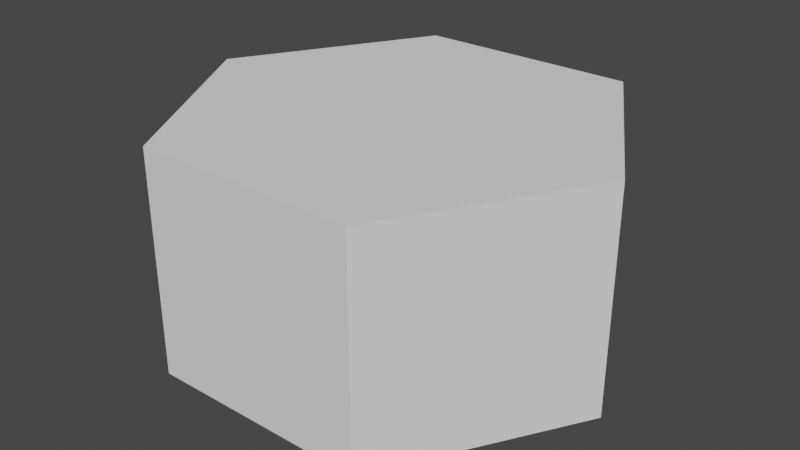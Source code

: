 # Source: tile.blend  (saved by Blender 3.4.6; exported with 4.5.12 LTS)
import bpy
from mathutils import Matrix  # noqa: F401  (used for matrix-valued properties, if any)

bpy.ops.wm.read_factory_settings(use_empty=True)
scene = bpy.context.scene
scene.name = 'Scene'

# ---- collections
col_collection = bpy.data.collections.new('Collection'); scene.collection.children.link(col_collection)

# ---- world
world_world = bpy.data.worlds.new('World'); scene.world = world_world
world_world.use_nodes = True; world_world.node_tree.nodes.clear()
_N = world_world.node_tree.nodes; _L = world_world.node_tree.links
n0 = _N.new('ShaderNodeOutputWorld'); n0.name = 'World Output'; n0.location = (300, 300)
n1 = _N.new('ShaderNodeBackground'); n1.name = 'Background'; n1.location = (10, 300)
n1.inputs[0].default_value = (0.05088, 0.05088, 0.05088, 1.0)
_L.new(n1.outputs[0], n0.inputs[0])
n0.is_active_output = True
world_world.color = (0.05088, 0.05088, 0.05088)
world_world.use_sun_shadow = False
world_world.sun_shadow_jitter_overblur = 0.0

# ---- meshes
me_cylinder = bpy.data.meshes.new('Cylinder')
me_cylinder.from_pydata([(0.0, 0.5, -0.25), (0.0, 0.5, 0.25), (0.433, 0.25, -0.25), (0.433, 0.25, 0.25), (0.433, -0.25, -0.25), (0.433, -0.25, 0.25), (0.0, -0.5, -0.25), (0.0, -0.5, 0.25), (-0.433, -0.25, -0.25), (-0.433, -0.25, 0.25), (-0.433, 0.25, -0.25), (-0.433, 0.25, 0.25)], [], [(0, 1, 3, 2), (2, 3, 5, 4), (4, 5, 7, 6), (6, 7, 9, 8), (3, 1, 11, 9, 7, 5), (8, 9, 11, 10), (10, 11, 1, 0), (0, 2, 4, 6, 8, 10)])
_uv = me_cylinder.uv_layers.new(name='UVMap')
_uv.uv.foreach_set('vector', [1.0, 0.5, 1.0, 1.0, 0.8333, 1.0, 0.8333, 0.5, 0.8333, 0.5, 0.8333, 1.0, 0.6667, 1.0, 0.6667, 0.5, 0.6667, 0.5, 0.6667, 1.0, 0.5, 1.0, 0.5, 0.5, 0.5, 0.5, 0.5, 1.0, 0.3333, 1.0, 0.3333, 0.5, 0.4578, 0.37, 0.25, 0.49, 0.04215, 0.37, 0.04215, 0.13, 0.25, 0.01, 0.4578, 0.13, 0.3333, 0.5, 0.3333, 1.0, 0.1667, 1.0, 0.1667, 0.5, 0.1667, 0.5, 0.1667, 1.0, -8.941e-08, 1.0, -8.941e-08, 0.5, 0.75, 0.49, 0.9578, 0.37, 0.9578, 0.13, 0.75, 0.01, 0.5422, 0.13, 0.5422, 0.37])
me_cylinder.update()

# ---- objects
ob_cylinder = bpy.data.objects.new('Cylinder', me_cylinder)

# ---- transforms, parenting, visibility, modifiers, constraints
ob_cylinder.location = (0.0, 0.0, 0.0)
ob_cylinder.rotation_euler = (0.0, 0.0, 1.571)

# ---- collection membership
col_collection.objects.link(ob_cylinder)

# ---- scene / render settings (as saved in the file)
scene.frame_start = 1; scene.frame_end = 250; scene.frame_set(1)
scene.render.engine = 'BLENDER_EEVEE_NEXT'
scene.cycles.sampling_pattern = 'TABULATED_SOBOL'
scene.cycles.use_light_tree = False
scene.view_settings.view_transform = 'Filmic'
bpy.context.view_layer.update()

# ---- added for rendering (the .blend has no active camera and no usable light): camera, sun
cam_auto = bpy.data.cameras.new('AutoCamera')
cam_auto.lens = 50.0
cam_auto.sensor_width = 36.0
cam_auto.clip_end = 1000.0
ob_auto_camera = bpy.data.objects.new('AutoCamera', cam_auto)
scene.collection.objects.link(ob_auto_camera)
ob_auto_camera.location = (1.30847, -1.57016, 1.04677)
ob_auto_camera.rotation_euler = (1.09748, -7.21219e-08, 0.694738)
scene.camera = ob_auto_camera
light_auto_sun = bpy.data.lights.new('AutoSun', 'SUN')
light_auto_sun.energy = 3.0
light_auto_sun.angle = 0.0523599
ob_auto_sun = bpy.data.objects.new('AutoSun', light_auto_sun)
scene.collection.objects.link(ob_auto_sun)
ob_auto_sun.rotation_euler = (0.872665, 0.174533, 0.523599)
bpy.context.view_layer.update()
